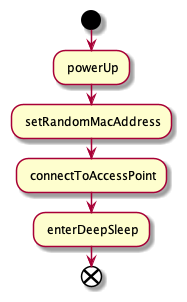

The diagram above was rendered by PlantUML. Its source (embedded in the PNG):
@startuml
start

: powerUp;
: setRandomMacAddress;
: connectToAccessPoint;
: enterDeepSleep;

end
@enduml